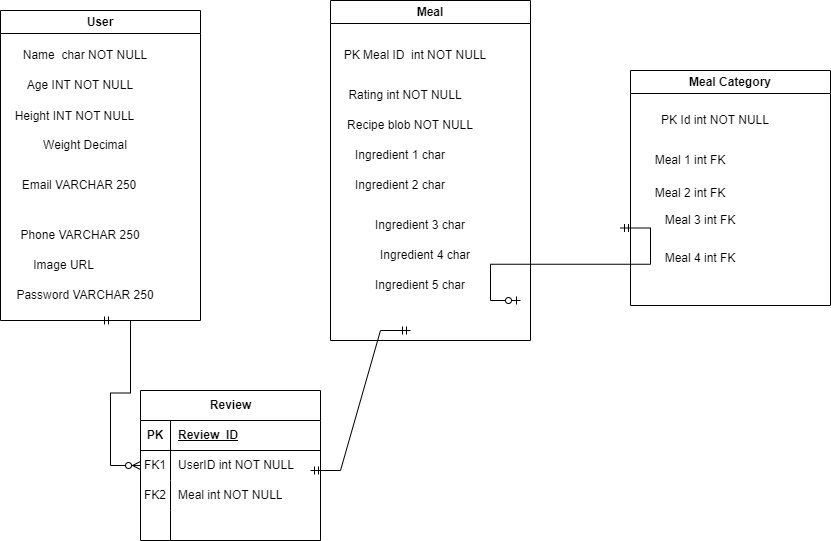

The diagram above was exported from draw.io. Its source (the exported page's mxGraphModel, read from the mxfile embedded in the PNG):
<mxGraphModel dx="1050" dy="522" grid="1" gridSize="10" guides="1" tooltips="1" connect="1" arrows="1" fold="1" page="1" pageScale="1" pageWidth="850" pageHeight="1100" math="0" shadow="0">
  <root>
    <mxCell id="0" />
    <mxCell id="1" parent="0" />
    <mxCell id="4cO0kR83QaaA6VXDekoD-1" value="User" style="swimlane;whiteSpace=wrap;html=1;" parent="1" vertex="1">
      <mxGeometry y="30" width="200" height="310" as="geometry" />
    </mxCell>
    <mxCell id="4cO0kR83QaaA6VXDekoD-2" value="Name&amp;nbsp; char NOT NULL" style="text;html=1;align=center;verticalAlign=middle;whiteSpace=wrap;rounded=0;" parent="4cO0kR83QaaA6VXDekoD-1" vertex="1">
      <mxGeometry x="10" y="30" width="150" height="30" as="geometry" />
    </mxCell>
    <mxCell id="4cO0kR83QaaA6VXDekoD-3" value="Age INT NOT NULL" style="text;html=1;align=center;verticalAlign=middle;whiteSpace=wrap;rounded=0;" parent="4cO0kR83QaaA6VXDekoD-1" vertex="1">
      <mxGeometry x="10" y="60" width="140" height="30" as="geometry" />
    </mxCell>
    <mxCell id="4cO0kR83QaaA6VXDekoD-4" value="Height INT NOT NULL" style="text;html=1;align=center;verticalAlign=middle;whiteSpace=wrap;rounded=0;" parent="4cO0kR83QaaA6VXDekoD-1" vertex="1">
      <mxGeometry x="9" y="91" width="131" height="30" as="geometry" />
    </mxCell>
    <mxCell id="4cO0kR83QaaA6VXDekoD-5" value="Weight Decimal" style="text;html=1;align=center;verticalAlign=middle;whiteSpace=wrap;rounded=0;" parent="4cO0kR83QaaA6VXDekoD-1" vertex="1">
      <mxGeometry x="10" y="120" width="150" height="30" as="geometry" />
    </mxCell>
    <mxCell id="4cO0kR83QaaA6VXDekoD-6" value="Email VARCHAR 250" style="text;html=1;align=center;verticalAlign=middle;whiteSpace=wrap;rounded=0;" parent="4cO0kR83QaaA6VXDekoD-1" vertex="1">
      <mxGeometry x="9" y="160" width="140" height="30" as="geometry" />
    </mxCell>
    <mxCell id="uYTLyps7QfUDq0PBtsRG-1" value="Phone VARCHAR 250" style="text;html=1;align=center;verticalAlign=middle;whiteSpace=wrap;rounded=0;" parent="4cO0kR83QaaA6VXDekoD-1" vertex="1">
      <mxGeometry x="10" y="210" width="140" height="30" as="geometry" />
    </mxCell>
    <mxCell id="uYTLyps7QfUDq0PBtsRG-3" value="Image URL&amp;nbsp;" style="text;html=1;align=center;verticalAlign=middle;whiteSpace=wrap;rounded=0;" parent="4cO0kR83QaaA6VXDekoD-1" vertex="1">
      <mxGeometry x="10" y="240" width="110" height="30" as="geometry" />
    </mxCell>
    <mxCell id="uYTLyps7QfUDq0PBtsRG-4" value="Password VARCHAR 250" style="text;html=1;align=center;verticalAlign=middle;whiteSpace=wrap;rounded=0;" parent="4cO0kR83QaaA6VXDekoD-1" vertex="1">
      <mxGeometry x="10" y="270" width="150" height="30" as="geometry" />
    </mxCell>
    <mxCell id="MfhPhLup_mthFt4mC5a1-26" value="" style="edgeStyle=entityRelationEdgeStyle;fontSize=12;html=1;endArrow=ERzeroToMany;startArrow=ERmandOne;rounded=0;" edge="1" parent="4cO0kR83QaaA6VXDekoD-1" target="MfhPhLup_mthFt4mC5a1-11">
      <mxGeometry width="100" height="100" relative="1" as="geometry">
        <mxPoint x="100" y="310" as="sourcePoint" />
        <mxPoint x="200" y="210" as="targetPoint" />
        <Array as="points">
          <mxPoint x="140" y="480" />
        </Array>
      </mxGeometry>
    </mxCell>
    <mxCell id="Y_POOXZpBYrHI_F89IU1-1" value="Meal" style="swimlane;whiteSpace=wrap;html=1;startSize=23;" parent="1" vertex="1">
      <mxGeometry x="330" y="20" width="200" height="340" as="geometry" />
    </mxCell>
    <mxCell id="Y_POOXZpBYrHI_F89IU1-3" value="Rating int NOT NULL" style="text;html=1;align=center;verticalAlign=middle;whiteSpace=wrap;rounded=0;" parent="Y_POOXZpBYrHI_F89IU1-1" vertex="1">
      <mxGeometry x="10" y="80" width="130" height="30" as="geometry" />
    </mxCell>
    <mxCell id="Y_POOXZpBYrHI_F89IU1-4" value="Recipe blob NOT NULL" style="text;html=1;align=center;verticalAlign=middle;whiteSpace=wrap;rounded=0;" parent="Y_POOXZpBYrHI_F89IU1-1" vertex="1">
      <mxGeometry x="-10" y="110" width="180" height="30" as="geometry" />
    </mxCell>
    <mxCell id="iVmlIGu-10wgEP0Z4KRv-1" value="Ingredient 1 char" style="text;html=1;align=center;verticalAlign=middle;whiteSpace=wrap;rounded=0;" parent="Y_POOXZpBYrHI_F89IU1-1" vertex="1">
      <mxGeometry x="-10" y="140" width="160" height="30" as="geometry" />
    </mxCell>
    <mxCell id="iVmlIGu-10wgEP0Z4KRv-6" value="Ingredient 2 char" style="text;html=1;align=center;verticalAlign=middle;whiteSpace=wrap;rounded=0;" parent="Y_POOXZpBYrHI_F89IU1-1" vertex="1">
      <mxGeometry x="-10" y="170" width="160" height="30" as="geometry" />
    </mxCell>
    <mxCell id="iVmlIGu-10wgEP0Z4KRv-7" value="Ingredient 3 char" style="text;html=1;align=center;verticalAlign=middle;whiteSpace=wrap;rounded=0;" parent="Y_POOXZpBYrHI_F89IU1-1" vertex="1">
      <mxGeometry x="10" y="210" width="160" height="30" as="geometry" />
    </mxCell>
    <mxCell id="iVmlIGu-10wgEP0Z4KRv-8" value="Ingredient 4 char" style="text;html=1;align=center;verticalAlign=middle;whiteSpace=wrap;rounded=0;" parent="Y_POOXZpBYrHI_F89IU1-1" vertex="1">
      <mxGeometry x="15" y="240" width="160" height="30" as="geometry" />
    </mxCell>
    <mxCell id="iVmlIGu-10wgEP0Z4KRv-9" value="Ingredient 5 char" style="text;html=1;align=center;verticalAlign=middle;whiteSpace=wrap;rounded=0;" parent="Y_POOXZpBYrHI_F89IU1-1" vertex="1">
      <mxGeometry x="10" y="270" width="160" height="30" as="geometry" />
    </mxCell>
    <mxCell id="Y_POOXZpBYrHI_F89IU1-2" value="PK Meal ID&amp;nbsp; int NOT NULL" style="text;html=1;align=center;verticalAlign=middle;whiteSpace=wrap;rounded=0;" parent="1" vertex="1">
      <mxGeometry x="330" y="60" width="170" height="30" as="geometry" />
    </mxCell>
    <mxCell id="iVmlIGu-10wgEP0Z4KRv-10" value="Meal Category" style="swimlane;whiteSpace=wrap;html=1;" parent="1" vertex="1">
      <mxGeometry x="630" y="90" width="200" height="235" as="geometry" />
    </mxCell>
    <mxCell id="MfhPhLup_mthFt4mC5a1-1" value="PK Id int NOT NULL" style="text;html=1;align=center;verticalAlign=middle;whiteSpace=wrap;rounded=0;" vertex="1" parent="iVmlIGu-10wgEP0Z4KRv-10">
      <mxGeometry x="10" y="35" width="150" height="30" as="geometry" />
    </mxCell>
    <mxCell id="MfhPhLup_mthFt4mC5a1-2" value="Meal 1 int FK" style="text;html=1;align=center;verticalAlign=middle;whiteSpace=wrap;rounded=0;" vertex="1" parent="iVmlIGu-10wgEP0Z4KRv-10">
      <mxGeometry x="-20" y="75" width="160" height="30" as="geometry" />
    </mxCell>
    <mxCell id="MfhPhLup_mthFt4mC5a1-6" value="Meal 2 int FK" style="text;html=1;align=center;verticalAlign=middle;whiteSpace=wrap;rounded=0;" vertex="1" parent="iVmlIGu-10wgEP0Z4KRv-10">
      <mxGeometry x="-20" y="105" width="160" height="35" as="geometry" />
    </mxCell>
    <mxCell id="MfhPhLup_mthFt4mC5a1-7" value="Meal 3 int FK" style="text;html=1;align=center;verticalAlign=middle;whiteSpace=wrap;rounded=0;" vertex="1" parent="iVmlIGu-10wgEP0Z4KRv-10">
      <mxGeometry x="-10" y="135" width="160" height="30" as="geometry" />
    </mxCell>
    <mxCell id="MfhPhLup_mthFt4mC5a1-8" value="Meal 4 int FK" style="text;html=1;align=center;verticalAlign=middle;whiteSpace=wrap;rounded=0;" vertex="1" parent="iVmlIGu-10wgEP0Z4KRv-10">
      <mxGeometry x="-10" y="175" width="160" height="25" as="geometry" />
    </mxCell>
    <mxCell id="MfhPhLup_mthFt4mC5a1-9" value="" style="edgeStyle=entityRelationEdgeStyle;fontSize=12;html=1;endArrow=ERzeroToOne;startArrow=ERmandOne;rounded=0;entryX=0;entryY=0.75;entryDx=0;entryDy=0;exitX=0;exitY=0.75;exitDx=0;exitDy=0;" edge="1" parent="iVmlIGu-10wgEP0Z4KRv-10" source="MfhPhLup_mthFt4mC5a1-7">
      <mxGeometry width="100" height="100" relative="1" as="geometry">
        <mxPoint x="-160" y="130" as="sourcePoint" />
        <mxPoint x="-110" y="230" as="targetPoint" />
        <Array as="points">
          <mxPoint x="-60" y="130" />
        </Array>
      </mxGeometry>
    </mxCell>
    <mxCell id="MfhPhLup_mthFt4mC5a1-11" value="Review" style="shape=table;startSize=30;container=1;collapsible=1;childLayout=tableLayout;fixedRows=1;rowLines=0;fontStyle=1;align=center;resizeLast=1;html=1;" vertex="1" parent="1">
      <mxGeometry x="140" y="410" width="180" height="150" as="geometry" />
    </mxCell>
    <mxCell id="MfhPhLup_mthFt4mC5a1-12" value="" style="shape=tableRow;horizontal=0;startSize=0;swimlaneHead=0;swimlaneBody=0;fillColor=none;collapsible=0;dropTarget=0;points=[[0,0.5],[1,0.5]];portConstraint=eastwest;top=0;left=0;right=0;bottom=1;" vertex="1" parent="MfhPhLup_mthFt4mC5a1-11">
      <mxGeometry y="30" width="180" height="30" as="geometry" />
    </mxCell>
    <mxCell id="MfhPhLup_mthFt4mC5a1-13" value="PK" style="shape=partialRectangle;connectable=0;fillColor=none;top=0;left=0;bottom=0;right=0;fontStyle=1;overflow=hidden;whiteSpace=wrap;html=1;" vertex="1" parent="MfhPhLup_mthFt4mC5a1-12">
      <mxGeometry width="30" height="30" as="geometry">
        <mxRectangle width="30" height="30" as="alternateBounds" />
      </mxGeometry>
    </mxCell>
    <mxCell id="MfhPhLup_mthFt4mC5a1-14" value="Review_ID" style="shape=partialRectangle;connectable=0;fillColor=none;top=0;left=0;bottom=0;right=0;align=left;spacingLeft=6;fontStyle=5;overflow=hidden;whiteSpace=wrap;html=1;" vertex="1" parent="MfhPhLup_mthFt4mC5a1-12">
      <mxGeometry x="30" width="150" height="30" as="geometry">
        <mxRectangle width="150" height="30" as="alternateBounds" />
      </mxGeometry>
    </mxCell>
    <mxCell id="MfhPhLup_mthFt4mC5a1-15" value="" style="shape=tableRow;horizontal=0;startSize=0;swimlaneHead=0;swimlaneBody=0;fillColor=none;collapsible=0;dropTarget=0;points=[[0,0.5],[1,0.5]];portConstraint=eastwest;top=0;left=0;right=0;bottom=0;" vertex="1" parent="MfhPhLup_mthFt4mC5a1-11">
      <mxGeometry y="60" width="180" height="30" as="geometry" />
    </mxCell>
    <mxCell id="MfhPhLup_mthFt4mC5a1-16" value="FK1" style="shape=partialRectangle;connectable=0;fillColor=none;top=0;left=0;bottom=0;right=0;editable=1;overflow=hidden;whiteSpace=wrap;html=1;" vertex="1" parent="MfhPhLup_mthFt4mC5a1-15">
      <mxGeometry width="30" height="30" as="geometry">
        <mxRectangle width="30" height="30" as="alternateBounds" />
      </mxGeometry>
    </mxCell>
    <mxCell id="MfhPhLup_mthFt4mC5a1-17" value="UserID int NOT NULL" style="shape=partialRectangle;connectable=0;fillColor=none;top=0;left=0;bottom=0;right=0;align=left;spacingLeft=6;overflow=hidden;whiteSpace=wrap;html=1;" vertex="1" parent="MfhPhLup_mthFt4mC5a1-15">
      <mxGeometry x="30" width="150" height="30" as="geometry">
        <mxRectangle width="150" height="30" as="alternateBounds" />
      </mxGeometry>
    </mxCell>
    <mxCell id="MfhPhLup_mthFt4mC5a1-18" value="" style="shape=tableRow;horizontal=0;startSize=0;swimlaneHead=0;swimlaneBody=0;fillColor=none;collapsible=0;dropTarget=0;points=[[0,0.5],[1,0.5]];portConstraint=eastwest;top=0;left=0;right=0;bottom=0;" vertex="1" parent="MfhPhLup_mthFt4mC5a1-11">
      <mxGeometry y="90" width="180" height="30" as="geometry" />
    </mxCell>
    <mxCell id="MfhPhLup_mthFt4mC5a1-19" value="FK2" style="shape=partialRectangle;connectable=0;fillColor=none;top=0;left=0;bottom=0;right=0;editable=1;overflow=hidden;whiteSpace=wrap;html=1;" vertex="1" parent="MfhPhLup_mthFt4mC5a1-18">
      <mxGeometry width="30" height="30" as="geometry">
        <mxRectangle width="30" height="30" as="alternateBounds" />
      </mxGeometry>
    </mxCell>
    <mxCell id="MfhPhLup_mthFt4mC5a1-20" value="Meal int NOT NULL" style="shape=partialRectangle;connectable=0;fillColor=none;top=0;left=0;bottom=0;right=0;align=left;spacingLeft=6;overflow=hidden;whiteSpace=wrap;html=1;" vertex="1" parent="MfhPhLup_mthFt4mC5a1-18">
      <mxGeometry x="30" width="150" height="30" as="geometry">
        <mxRectangle width="150" height="30" as="alternateBounds" />
      </mxGeometry>
    </mxCell>
    <mxCell id="MfhPhLup_mthFt4mC5a1-21" value="" style="shape=tableRow;horizontal=0;startSize=0;swimlaneHead=0;swimlaneBody=0;fillColor=none;collapsible=0;dropTarget=0;points=[[0,0.5],[1,0.5]];portConstraint=eastwest;top=0;left=0;right=0;bottom=0;" vertex="1" parent="MfhPhLup_mthFt4mC5a1-11">
      <mxGeometry y="120" width="180" height="30" as="geometry" />
    </mxCell>
    <mxCell id="MfhPhLup_mthFt4mC5a1-22" value="" style="shape=partialRectangle;connectable=0;fillColor=none;top=0;left=0;bottom=0;right=0;editable=1;overflow=hidden;whiteSpace=wrap;html=1;" vertex="1" parent="MfhPhLup_mthFt4mC5a1-21">
      <mxGeometry width="30" height="30" as="geometry">
        <mxRectangle width="30" height="30" as="alternateBounds" />
      </mxGeometry>
    </mxCell>
    <mxCell id="MfhPhLup_mthFt4mC5a1-23" value="" style="shape=partialRectangle;connectable=0;fillColor=none;top=0;left=0;bottom=0;right=0;align=left;spacingLeft=6;overflow=hidden;whiteSpace=wrap;html=1;" vertex="1" parent="MfhPhLup_mthFt4mC5a1-21">
      <mxGeometry x="30" width="150" height="30" as="geometry">
        <mxRectangle width="150" height="30" as="alternateBounds" />
      </mxGeometry>
    </mxCell>
    <mxCell id="MfhPhLup_mthFt4mC5a1-27" value="" style="edgeStyle=entityRelationEdgeStyle;fontSize=12;html=1;endArrow=ERmandOne;startArrow=ERmandOne;rounded=0;" edge="1" parent="1">
      <mxGeometry width="100" height="100" relative="1" as="geometry">
        <mxPoint x="310" y="490" as="sourcePoint" />
        <mxPoint x="410" y="350" as="targetPoint" />
        <Array as="points">
          <mxPoint x="390" y="350" />
        </Array>
      </mxGeometry>
    </mxCell>
  </root>
</mxGraphModel>